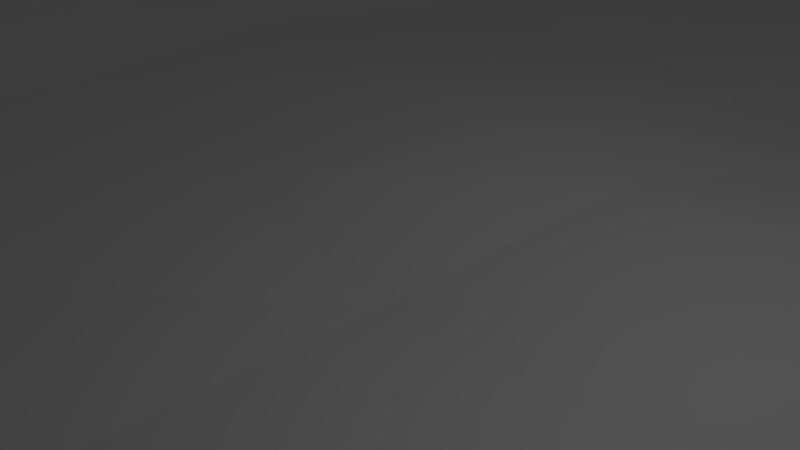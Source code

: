 # Source: floor.blend  (saved by Blender 2.74.0; exported with 4.5.12 LTS)
import bpy
from mathutils import Matrix  # noqa: F401  (used for matrix-valued properties, if any)

bpy.ops.wm.read_factory_settings(use_empty=True)
scene = bpy.context.scene
scene.name = 'Scene'

# ---- collections
col_collection_1 = bpy.data.collections.new('Collection 1'); scene.collection.children.link(col_collection_1)

# ---- world
world_world = bpy.data.worlds.new('World'); scene.world = world_world
world_world.color = (0.05088, 0.05088, 0.05088)
world_world.use_sun_shadow = False
world_world.sun_shadow_jitter_overblur = 0.0
world_world.cycles.sampling_method = 'MANUAL'
world_world.cycles.sample_map_resolution = 256

# ---- cameras
cam_camera = bpy.data.cameras.new('Camera')
cam_camera.clip_end = 100.0
cam_camera.lens = 35.0
cam_camera.sensor_width = 32.0
cam_camera.sensor_height = 18.0
cam_camera.ortho_scale = 7.314
cam_camera.dof.focus_distance = 0.0
cam_camera.dof.aperture_fstop = 128.0

# ---- lights
light_lamp = bpy.data.lights.new('Lamp', 'POINT')
light_lamp.transmission_factor = 0.0
light_lamp.cutoff_distance = 30.0
light_lamp.energy = 100.0
light_lamp.shadow_buffer_clip_start = 1.001
light_lamp.shadow_soft_size = 0.1
light_lamp.shadow_maximum_resolution = 0.006
light_lamp.use_absolute_resolution = True
light_lamp.cycles.use_multiple_importance_sampling = False

# ---- meshes
me_plane = bpy.data.meshes.new('Plane')
me_plane.from_pydata([(-13.15, -18.15, 10.58), (11.85, -17.41, 9.494), (-12.35, 14.79, 12.16), (12.42, 15.59, 9.668), (-18.01, -3.22, 12.71), (-0.2208, -16.95, 0.8289), (16.44, 0.7916, 8.86), (0.8513, 20.69, 10.75), (-0.2768, 0.4448, -1.093), (-17.03, -12.31, 11.78), (5.598, -18.06, 10.06), (15.46, 9.002, 9.08), (-5.391, 20.86, 11.42), (-16.14, 5.363, 12.36), (-5.995, -18.77, 10.47), (14.74, -9.335, 8.843), (6.392, 19.3, 10.45), (0.2029, 9.48, 0.1424), (-0.1917, -9.69, 0.1181), (-8.912, 0.298, 0.3463), (8.031, 0.2583, -0.1883), (7.99, -9.362, -0.3529), (-8.43, -9.455, 0.262), (-7.181, 9.976, 0.6093), (8.07, 10.95, -0.711), (-15.19, -15.24, 10.98), (8.845, -17.99, 9.669), (13.68, 12.48, 9.297), (-8.794, 18.64, 11.77), (-17.62, 1.208, 12.58), (-3.12, -17.83, 10.52), (15.61, -4.275, 8.951), (3.714, 19.99, 10.53), (0.4238, 15.41, 0.9846), (-0.1226, -4.78, -0.818), (-14.3, -2.124, 2.353), (4.08, 0.2533, -0.8315), (-17.88, -8.556, 12.4), (2.584, -17.21, 0.77), (16.37, 4.793, 8.938), (-2.155, 20.93, 11.01), (-13.88, 9.728, 12.29), (-9.679, -18.98, 10.39), (13.12, -14.1, 8.967), (9.286, 17.65, 10.13), (0.7084, 4.922, -0.3311), (-0.2855, -13.73, 0.1411), (-4.674, 0.5124, -0.2185), (12.91, 0.3443, -0.2139), (8.572, -4.462, -0.4808), (6.635, -14.56, 0.4392), (3.296, -9.564, 0.2514), (12.75, -9.33, -0.7229), (-9.026, -4.646, 0.2813), (-6.998, -15.33, 0.9444), (-12.78, -11.26, 1.704), (-3.887, -9.677, 0.03629), (-5.474, 16.38, 1.504), (-9.108, 4.626, 0.6367), (-11.46, 8.61, 1.898), (-3.068, 9.561, 0.3095), (6.408, 15.44, 0.5839), (9.387, 5.634, -0.5971), (4.306, 9.833, -0.2043), (11.49, 11.21, -0.2261), (12.91, 5.385, -0.2182), (5.349, 4.882, -0.3008), (3.361, 15.5, 0.8386), (-4.653, 4.918, 0.3694), (-13.79, 3.15, 2.134), (-9.384, 14.65, 2.12), (-3.486, -14.39, 0.9508), (-11.03, -15.42, 1.025), (-13.98, -6.838, 2.013), (10.93, -14.36, -0.5194), (2.779, -13.97, 0.1835), (3.899, -4.733, -0.3987), (13.12, -4.445, -0.4809), (-4.396, -4.613, -0.3987), (-2.33, 16.47, 1.186), (9.717, 14.71, 0.1166), (-4.168, -24.53, 0.4535), (4.748, -25.17, 0.3009)], [], [(80, 27, 3, 44), (79, 33, 7, 40), (78, 34, 8, 47), (77, 31, 6, 48), (76, 49, 20, 36), (75, 50, 21, 51), (74, 43, 15, 52), (73, 53, 19, 35), (72, 54, 22, 55), (71, 46, 18, 56), (70, 57, 12, 28), (69, 58, 23, 59), (68, 45, 17, 60), (67, 61, 16, 32), (66, 62, 24, 63), (65, 39, 11, 64), (62, 65, 64, 24), (20, 48, 65, 62), (48, 6, 39, 65), (45, 66, 63, 17), (8, 36, 66, 45), (36, 20, 62, 66), (33, 67, 32, 7), (17, 63, 67, 33), (63, 24, 61, 67), (58, 68, 60, 23), (19, 47, 68, 58), (47, 8, 45, 68), (29, 69, 59, 13), (4, 35, 69, 29), (35, 19, 58, 69), (41, 70, 28, 2), (13, 59, 70, 41), (59, 23, 57, 70), (54, 71, 56, 22), (14, 30, 71, 54), (30, 5, 46), (25, 72, 55, 9), (0, 42, 72, 25), (42, 14, 54, 72), (37, 73, 35, 4), (9, 55, 73, 37), (55, 22, 53, 73), (50, 74, 52, 21), (10, 26, 74, 50), (26, 1, 43, 74), (46, 75, 51, 18), (5, 38, 75, 46), (10, 50, 75), (34, 76, 36, 8), (18, 51, 76, 34), (51, 21, 49, 76), (49, 77, 48, 20), (21, 52, 77, 49), (52, 15, 31, 77), (53, 78, 47, 19), (22, 56, 78, 53), (56, 18, 34, 78), (57, 79, 40, 12), (23, 60, 79, 57), (60, 17, 33, 79), (61, 80, 44, 16), (24, 64, 80, 61), (64, 11, 27, 80), (38, 5, 81, 82), (38, 10, 75), (71, 30, 46)])
me_plane.use_remesh_preserve_volume = False
me_plane.use_remesh_preserve_attributes = False
me_plane.use_mirror_vertex_groups = False
me_plane.update()

# ---- objects
ob_mountainfloor = bpy.data.objects.new('MountainFloor', me_plane)
ob_lamp = bpy.data.objects.new('Lamp', light_lamp)
ob_camera = bpy.data.objects.new('Camera', cam_camera)

# ---- transforms, parenting, visibility, modifiers, constraints
ob_mountainfloor.location = (0.0, 0.0, 0.0)
ob_mountainfloor.lineart.crease_threshold = 0.0
ob_lamp.location = (4.076, 1.005, 5.904)
ob_lamp.rotation_euler = (0.6503, 0.05522, 1.866)
ob_lamp.lock_rotations_4d = False
ob_lamp.empty_display_type = 'ARROWS'
ob_lamp.color = (0.0, 0.0, 0.0, 0.0)
ob_lamp.lineart.crease_threshold = 0.0
ob_camera.location = (7.481, -6.508, 5.344)
ob_camera.rotation_euler = (1.109, 0.01082, 0.8149)
ob_camera.lock_rotations_4d = False
ob_camera.empty_display_type = 'ARROWS'
ob_camera.color = (0.0, 0.0, 0.0, 0.0)
ob_camera.display_type = 'WIRE'
ob_camera.lineart.crease_threshold = 0.0

# ---- collection membership
col_collection_1.objects.link(ob_mountainfloor)
col_collection_1.objects.link(ob_lamp)
col_collection_1.objects.link(ob_camera)

# ---- scene / render settings (as saved in the file)
scene.camera = ob_camera
scene.frame_start = 1; scene.frame_end = 250; scene.frame_set(0)
scene.render.engine = 'BLENDER_EEVEE_NEXT'
scene.render.resolution_percentage = 50
scene.render.dither_intensity = 0.0
scene.cycles.use_denoising = False
scene.cycles.samples = 10
scene.cycles.sampling_pattern = 'TABULATED_SOBOL'
scene.cycles.light_sampling_threshold = 0.0
scene.cycles.use_adaptive_sampling = False
scene.cycles.use_light_tree = False
scene.cycles.blur_glossy = 0.0
scene.cycles.pixel_filter_type = 'GAUSSIAN'
scene.cycles.sample_clamp_indirect = 0.0
scene.view_settings.view_transform = 'Standard'
bpy.context.view_layer.update()
